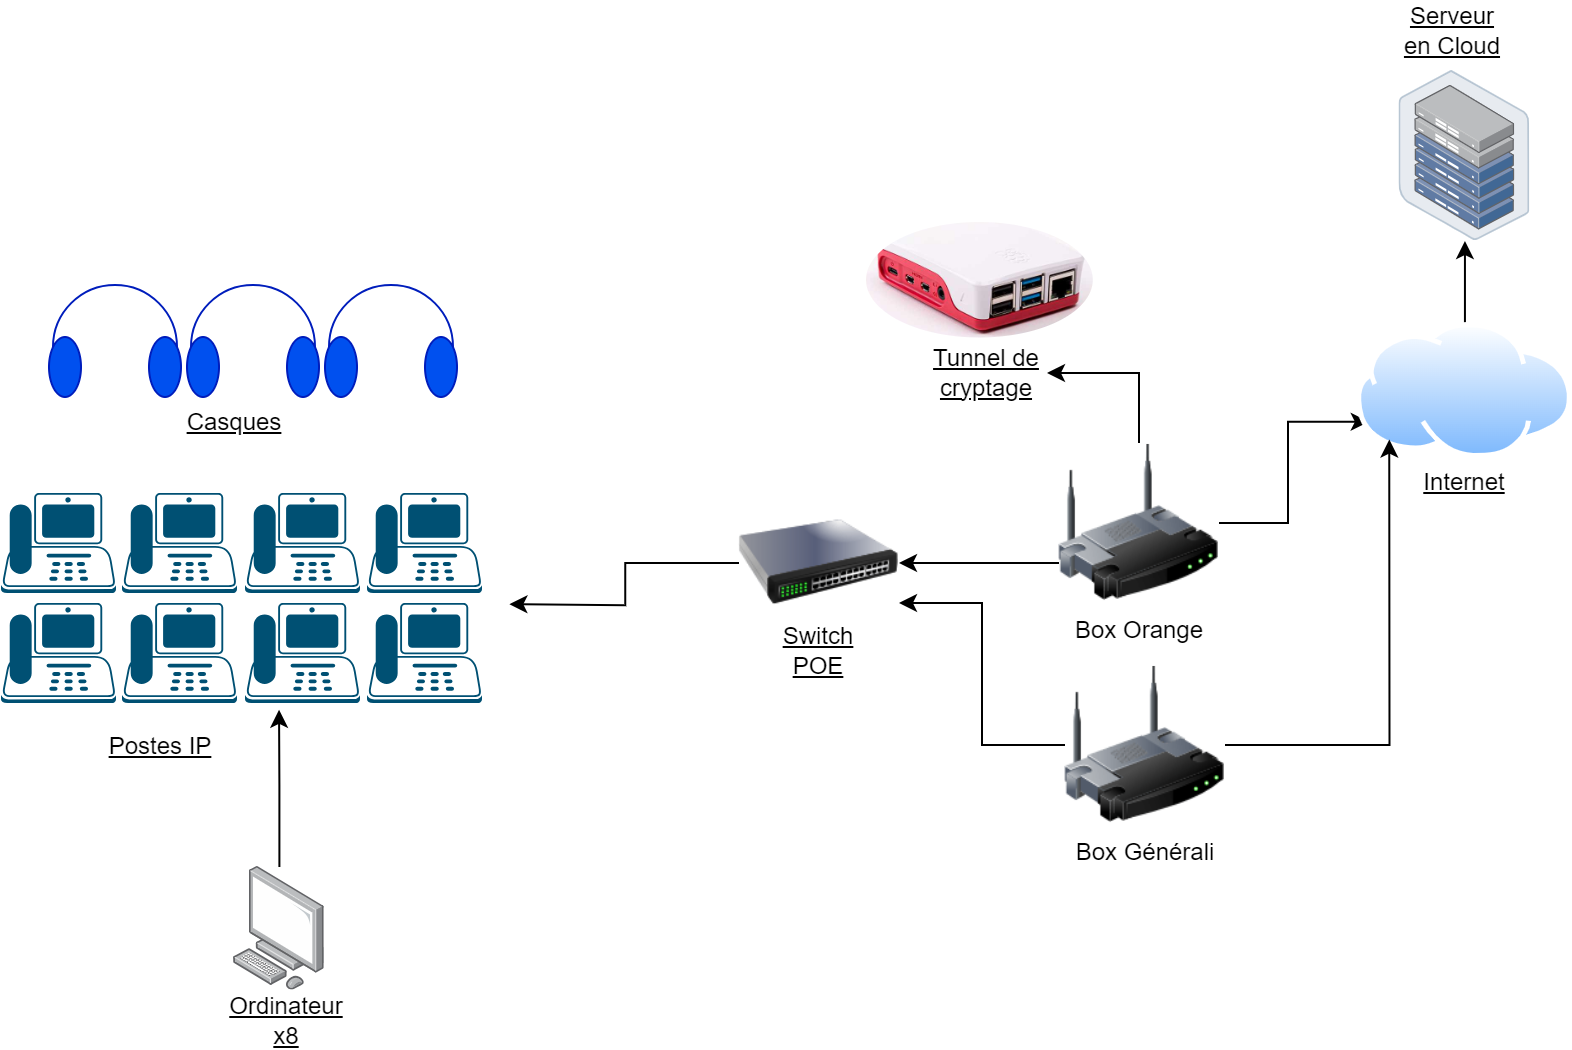

The diagram above was exported from draw.io. Its source (the exported page's mxGraphModel, read from the mxfile embedded in the PNG):
<mxGraphModel dx="1050" dy="621" grid="0" gridSize="10" guides="1" tooltips="1" connect="1" arrows="1" fold="1" page="1" pageScale="1" pageWidth="827" pageHeight="1169" background="#ffffff" math="0" shadow="0">
  <root>
    <mxCell id="0" />
    <mxCell id="1" parent="0" />
    <mxCell id="eDAP7mwtKytE8QqJJ1Sr-26" style="edgeStyle=orthogonalEdgeStyle;rounded=0;orthogonalLoop=1;jettySize=auto;html=1;exitX=0;exitY=0.5;exitDx=0;exitDy=0;strokeColor=#000000;" edge="1" parent="1" source="eDAP7mwtKytE8QqJJ1Sr-1">
      <mxGeometry relative="1" as="geometry">
        <mxPoint x="275.20001220703125" y="320.6000061035156" as="targetPoint" />
      </mxGeometry>
    </mxCell>
    <mxCell id="eDAP7mwtKytE8QqJJ1Sr-3" value="" style="verticalLabelPosition=bottom;shadow=0;dashed=0;align=center;html=1;verticalAlign=top;shape=mxgraph.electrical.radio.headphones;pointerEvents=1;fillColor=#0050ef;fontColor=#ffffff;strokeColor=#001DBC;" vertex="1" parent="1">
      <mxGeometry x="45" y="161" width="66" height="56" as="geometry" />
    </mxCell>
    <mxCell id="eDAP7mwtKytE8QqJJ1Sr-21" value="" style="verticalLabelPosition=bottom;shadow=0;dashed=0;align=center;html=1;verticalAlign=top;shape=mxgraph.electrical.radio.headphones;pointerEvents=1;fillColor=#0050ef;fontColor=#ffffff;strokeColor=#001DBC;" vertex="1" parent="1">
      <mxGeometry x="114" y="161" width="66" height="56" as="geometry" />
    </mxCell>
    <mxCell id="eDAP7mwtKytE8QqJJ1Sr-22" value="" style="verticalLabelPosition=bottom;shadow=0;dashed=0;align=center;html=1;verticalAlign=top;shape=mxgraph.electrical.radio.headphones;pointerEvents=1;fillColor=#0050ef;fontColor=#ffffff;strokeColor=#001DBC;" vertex="1" parent="1">
      <mxGeometry x="183" y="161" width="66" height="56" as="geometry" />
    </mxCell>
    <mxCell id="eDAP7mwtKytE8QqJJ1Sr-35" style="edgeStyle=orthogonalEdgeStyle;rounded=0;orthogonalLoop=1;jettySize=auto;html=1;exitX=0.5;exitY=0;exitDx=0;exitDy=0;entryX=1;entryY=0.5;entryDx=0;entryDy=0;strokeColor=#000000;" edge="1" parent="1" source="eDAP7mwtKytE8QqJJ1Sr-10" target="eDAP7mwtKytE8QqJJ1Sr-28">
      <mxGeometry relative="1" as="geometry" />
    </mxCell>
    <mxCell id="eDAP7mwtKytE8QqJJ1Sr-36" style="edgeStyle=orthogonalEdgeStyle;rounded=0;orthogonalLoop=1;jettySize=auto;html=1;exitX=0;exitY=0.75;exitDx=0;exitDy=0;entryX=1;entryY=0.5;entryDx=0;entryDy=0;strokeColor=#000000;" edge="1" parent="1" source="eDAP7mwtKytE8QqJJ1Sr-10" target="eDAP7mwtKytE8QqJJ1Sr-1">
      <mxGeometry relative="1" as="geometry" />
    </mxCell>
    <mxCell id="eDAP7mwtKytE8QqJJ1Sr-53" style="edgeStyle=orthogonalEdgeStyle;rounded=0;orthogonalLoop=1;jettySize=auto;html=1;exitX=1;exitY=0.5;exitDx=0;exitDy=0;entryX=0;entryY=0.75;entryDx=0;entryDy=0;strokeColor=#000000;" edge="1" parent="1" source="eDAP7mwtKytE8QqJJ1Sr-10" target="eDAP7mwtKytE8QqJJ1Sr-38">
      <mxGeometry relative="1" as="geometry" />
    </mxCell>
    <mxCell id="eDAP7mwtKytE8QqJJ1Sr-10" value="&lt;font style=&quot;background-color: rgb(255, 255, 255);&quot; color=&quot;#000000&quot;&gt;Box Orange&lt;/font&gt;" style="image;html=1;image=img/lib/clip_art/networking/Wireless_Router_128x128.png" vertex="1" parent="1">
      <mxGeometry x="550" y="240" width="80" height="80" as="geometry" />
    </mxCell>
    <mxCell id="eDAP7mwtKytE8QqJJ1Sr-31" value="" style="group" vertex="1" connectable="0" parent="1">
      <mxGeometry x="454" y="130" width="113.38999999999999" height="97.75" as="geometry" />
    </mxCell>
    <mxCell id="eDAP7mwtKytE8QqJJ1Sr-28" value="&lt;font color=&quot;#000000&quot;&gt;&lt;u&gt;Tunnel de cryptage&lt;/u&gt;&lt;/font&gt;" style="text;html=1;align=center;verticalAlign=middle;whiteSpace=wrap;rounded=0;" vertex="1" parent="eDAP7mwtKytE8QqJJ1Sr-31">
      <mxGeometry x="30" y="60" width="60" height="30" as="geometry" />
    </mxCell>
    <mxCell id="eDAP7mwtKytE8QqJJ1Sr-5" value="" style="shape=image;verticalLabelPosition=bottom;labelBackgroundColor=default;verticalAlign=top;aspect=fixed;imageAspect=0;image=https://assets.raspberrypi.com/static/9d04f9e0da940533569beaec45a3694a/3f4ea/rpf-products-6526e7f1-84ba-4f2c-905b-17d3fb6e01df_copy%2Bof%2Bpi4_case_angle2-f4481752.jpg;clipPath=inset(3% 5.33% 28.5% 5% round 49%);" vertex="1" parent="eDAP7mwtKytE8QqJJ1Sr-31">
      <mxGeometry width="113.39" height="57.75" as="geometry" />
    </mxCell>
    <mxCell id="eDAP7mwtKytE8QqJJ1Sr-32" value="" style="group" vertex="1" connectable="0" parent="1">
      <mxGeometry x="390" y="260" width="80" height="99" as="geometry" />
    </mxCell>
    <mxCell id="eDAP7mwtKytE8QqJJ1Sr-1" value="" style="image;html=1;image=img/lib/clip_art/networking/Switch_128x128.png" vertex="1" parent="eDAP7mwtKytE8QqJJ1Sr-32">
      <mxGeometry width="80" height="80" as="geometry" />
    </mxCell>
    <mxCell id="eDAP7mwtKytE8QqJJ1Sr-29" value="&lt;font color=&quot;#000000&quot;&gt;&lt;u&gt;Switch POE&lt;/u&gt;&lt;/font&gt;" style="text;html=1;align=center;verticalAlign=middle;whiteSpace=wrap;rounded=0;" vertex="1" parent="eDAP7mwtKytE8QqJJ1Sr-32">
      <mxGeometry x="10" y="69" width="60" height="30" as="geometry" />
    </mxCell>
    <mxCell id="eDAP7mwtKytE8QqJJ1Sr-33" value="" style="group" vertex="1" connectable="0" parent="1">
      <mxGeometry x="21" y="265" width="240.5" height="142" as="geometry" />
    </mxCell>
    <mxCell id="eDAP7mwtKytE8QqJJ1Sr-2" value="" style="points=[[0.59,0,0],[0.87,0.015,0],[0.88,0.3,0],[0.99,0.99,0],[0.5,1,0],[0.01,0.99,0],[0.075,0.5,0],[0.17,0.115,0]];verticalLabelPosition=bottom;sketch=0;html=1;verticalAlign=top;aspect=fixed;align=center;pointerEvents=1;shape=mxgraph.cisco19.ip_phone;fillColor=#005073;strokeColor=none;" vertex="1" parent="eDAP7mwtKytE8QqJJ1Sr-33">
      <mxGeometry width="57.49999999999999" height="50" as="geometry" />
    </mxCell>
    <mxCell id="eDAP7mwtKytE8QqJJ1Sr-14" value="" style="points=[[0.59,0,0],[0.87,0.015,0],[0.88,0.3,0],[0.99,0.99,0],[0.5,1,0],[0.01,0.99,0],[0.075,0.5,0],[0.17,0.115,0]];verticalLabelPosition=bottom;sketch=0;html=1;verticalAlign=top;aspect=fixed;align=center;pointerEvents=1;shape=mxgraph.cisco19.ip_phone;fillColor=#005073;strokeColor=none;" vertex="1" parent="eDAP7mwtKytE8QqJJ1Sr-33">
      <mxGeometry x="60.5" width="57.49999999999999" height="50" as="geometry" />
    </mxCell>
    <mxCell id="eDAP7mwtKytE8QqJJ1Sr-15" value="" style="points=[[0.59,0,0],[0.87,0.015,0],[0.88,0.3,0],[0.99,0.99,0],[0.5,1,0],[0.01,0.99,0],[0.075,0.5,0],[0.17,0.115,0]];verticalLabelPosition=bottom;sketch=0;html=1;verticalAlign=top;aspect=fixed;align=center;pointerEvents=1;shape=mxgraph.cisco19.ip_phone;fillColor=#005073;strokeColor=none;" vertex="1" parent="eDAP7mwtKytE8QqJJ1Sr-33">
      <mxGeometry x="122" width="57.49999999999999" height="50" as="geometry" />
    </mxCell>
    <mxCell id="eDAP7mwtKytE8QqJJ1Sr-16" value="" style="points=[[0.59,0,0],[0.87,0.015,0],[0.88,0.3,0],[0.99,0.99,0],[0.5,1,0],[0.01,0.99,0],[0.075,0.5,0],[0.17,0.115,0]];verticalLabelPosition=bottom;sketch=0;html=1;verticalAlign=top;aspect=fixed;align=center;pointerEvents=1;shape=mxgraph.cisco19.ip_phone;fillColor=#005073;strokeColor=none;" vertex="1" parent="eDAP7mwtKytE8QqJJ1Sr-33">
      <mxGeometry x="183" width="57.49999999999999" height="50" as="geometry" />
    </mxCell>
    <mxCell id="eDAP7mwtKytE8QqJJ1Sr-17" value="" style="points=[[0.59,0,0],[0.87,0.015,0],[0.88,0.3,0],[0.99,0.99,0],[0.5,1,0],[0.01,0.99,0],[0.075,0.5,0],[0.17,0.115,0]];verticalLabelPosition=bottom;sketch=0;html=1;verticalAlign=top;aspect=fixed;align=center;pointerEvents=1;shape=mxgraph.cisco19.ip_phone;fillColor=#005073;strokeColor=none;" vertex="1" parent="eDAP7mwtKytE8QqJJ1Sr-33">
      <mxGeometry y="55" width="57.49999999999999" height="50" as="geometry" />
    </mxCell>
    <mxCell id="eDAP7mwtKytE8QqJJ1Sr-18" value="" style="points=[[0.59,0,0],[0.87,0.015,0],[0.88,0.3,0],[0.99,0.99,0],[0.5,1,0],[0.01,0.99,0],[0.075,0.5,0],[0.17,0.115,0]];verticalLabelPosition=bottom;sketch=0;html=1;verticalAlign=top;aspect=fixed;align=center;pointerEvents=1;shape=mxgraph.cisco19.ip_phone;fillColor=#005073;strokeColor=none;" vertex="1" parent="eDAP7mwtKytE8QqJJ1Sr-33">
      <mxGeometry x="60.5" y="55" width="57.49999999999999" height="50" as="geometry" />
    </mxCell>
    <mxCell id="eDAP7mwtKytE8QqJJ1Sr-19" value="" style="points=[[0.59,0,0],[0.87,0.015,0],[0.88,0.3,0],[0.99,0.99,0],[0.5,1,0],[0.01,0.99,0],[0.075,0.5,0],[0.17,0.115,0]];verticalLabelPosition=bottom;sketch=0;html=1;verticalAlign=top;aspect=fixed;align=center;pointerEvents=1;shape=mxgraph.cisco19.ip_phone;fillColor=#005073;strokeColor=none;" vertex="1" parent="eDAP7mwtKytE8QqJJ1Sr-33">
      <mxGeometry x="122" y="55" width="57.49999999999999" height="50" as="geometry" />
    </mxCell>
    <mxCell id="eDAP7mwtKytE8QqJJ1Sr-20" value="" style="points=[[0.59,0,0],[0.87,0.015,0],[0.88,0.3,0],[0.99,0.99,0],[0.5,1,0],[0.01,0.99,0],[0.075,0.5,0],[0.17,0.115,0]];verticalLabelPosition=bottom;sketch=0;html=1;verticalAlign=top;aspect=fixed;align=center;pointerEvents=1;shape=mxgraph.cisco19.ip_phone;fillColor=#005073;strokeColor=none;" vertex="1" parent="eDAP7mwtKytE8QqJJ1Sr-33">
      <mxGeometry x="183" y="55" width="57.49999999999999" height="50" as="geometry" />
    </mxCell>
    <mxCell id="eDAP7mwtKytE8QqJJ1Sr-30" value="&lt;font color=&quot;#000000&quot;&gt;&lt;u&gt;Postes IP&lt;/u&gt;&lt;/font&gt;" style="text;html=1;align=center;verticalAlign=middle;whiteSpace=wrap;rounded=0;" vertex="1" parent="eDAP7mwtKytE8QqJJ1Sr-33">
      <mxGeometry x="50" y="112" width="60" height="30" as="geometry" />
    </mxCell>
    <mxCell id="eDAP7mwtKytE8QqJJ1Sr-37" value="&lt;font color=&quot;#000000&quot;&gt;&lt;u&gt;Casques&lt;/u&gt;&lt;/font&gt;" style="text;html=1;align=center;verticalAlign=middle;whiteSpace=wrap;rounded=0;" vertex="1" parent="1">
      <mxGeometry x="108" y="215" width="60" height="30" as="geometry" />
    </mxCell>
    <mxCell id="eDAP7mwtKytE8QqJJ1Sr-52" style="edgeStyle=orthogonalEdgeStyle;rounded=0;orthogonalLoop=1;jettySize=auto;html=1;exitX=0.5;exitY=0;exitDx=0;exitDy=0;strokeColor=#000000;" edge="1" parent="1" source="eDAP7mwtKytE8QqJJ1Sr-38" target="eDAP7mwtKytE8QqJJ1Sr-51">
      <mxGeometry relative="1" as="geometry" />
    </mxCell>
    <mxCell id="eDAP7mwtKytE8QqJJ1Sr-38" value="" style="image;aspect=fixed;perimeter=ellipsePerimeter;html=1;align=center;shadow=0;dashed=0;spacingTop=3;image=img/lib/active_directory/internet_cloud.svg;" vertex="1" parent="1">
      <mxGeometry x="699" y="180" width="107.94" height="68" as="geometry" />
    </mxCell>
    <mxCell id="eDAP7mwtKytE8QqJJ1Sr-40" value="&lt;font color=&quot;#000000&quot;&gt;&lt;u&gt;Serveur en Cloud&lt;/u&gt;&lt;/font&gt;" style="text;html=1;align=center;verticalAlign=middle;whiteSpace=wrap;rounded=0;" vertex="1" parent="1">
      <mxGeometry x="717" y="19" width="60" height="30" as="geometry" />
    </mxCell>
    <mxCell id="eDAP7mwtKytE8QqJJ1Sr-49" style="edgeStyle=orthogonalEdgeStyle;rounded=0;orthogonalLoop=1;jettySize=auto;html=1;exitX=0;exitY=0.5;exitDx=0;exitDy=0;entryX=1;entryY=0.75;entryDx=0;entryDy=0;strokeColor=#000000;" edge="1" parent="1" source="eDAP7mwtKytE8QqJJ1Sr-41" target="eDAP7mwtKytE8QqJJ1Sr-1">
      <mxGeometry relative="1" as="geometry" />
    </mxCell>
    <mxCell id="eDAP7mwtKytE8QqJJ1Sr-54" style="edgeStyle=orthogonalEdgeStyle;rounded=0;orthogonalLoop=1;jettySize=auto;html=1;exitX=1;exitY=0.5;exitDx=0;exitDy=0;entryX=0;entryY=1;entryDx=0;entryDy=0;strokeColor=#000000;" edge="1" parent="1" source="eDAP7mwtKytE8QqJJ1Sr-41" target="eDAP7mwtKytE8QqJJ1Sr-38">
      <mxGeometry relative="1" as="geometry" />
    </mxCell>
    <mxCell id="eDAP7mwtKytE8QqJJ1Sr-41" value="&lt;font style=&quot;background-color: rgb(255, 255, 255);&quot; color=&quot;#000000&quot;&gt;Box Générali&lt;/font&gt;" style="image;html=1;image=img/lib/clip_art/networking/Wireless_Router_128x128.png" vertex="1" parent="1">
      <mxGeometry x="553" y="351" width="80" height="80" as="geometry" />
    </mxCell>
    <mxCell id="eDAP7mwtKytE8QqJJ1Sr-42" value="" style="group" vertex="1" connectable="0" parent="1">
      <mxGeometry x="134" y="452" width="60" height="91.8" as="geometry" />
    </mxCell>
    <mxCell id="eDAP7mwtKytE8QqJJ1Sr-43" value="" style="image;points=[];aspect=fixed;html=1;align=center;shadow=0;dashed=0;image=img/lib/allied_telesis/computer_and_terminals/Personal_Computer.svg;" vertex="1" parent="eDAP7mwtKytE8QqJJ1Sr-42">
      <mxGeometry x="3.3999999999999773" width="45.6" height="61.800000000000004" as="geometry" />
    </mxCell>
    <mxCell id="eDAP7mwtKytE8QqJJ1Sr-44" value="&lt;font color=&quot;#000000&quot;&gt;&lt;u&gt;Ordinateur x8&lt;/u&gt;&lt;/font&gt;" style="text;html=1;align=center;verticalAlign=middle;whiteSpace=wrap;rounded=0;" vertex="1" parent="eDAP7mwtKytE8QqJJ1Sr-42">
      <mxGeometry y="61.8" width="60" height="30" as="geometry" />
    </mxCell>
    <mxCell id="eDAP7mwtKytE8QqJJ1Sr-48" value="" style="edgeStyle=orthogonalEdgeStyle;rounded=0;orthogonalLoop=1;jettySize=auto;html=1;entryX=0.296;entryY=1.068;entryDx=0;entryDy=0;entryPerimeter=0;strokeColor=#000000;" edge="1" parent="1" source="eDAP7mwtKytE8QqJJ1Sr-43" target="eDAP7mwtKytE8QqJJ1Sr-19">
      <mxGeometry relative="1" as="geometry" />
    </mxCell>
    <mxCell id="eDAP7mwtKytE8QqJJ1Sr-51" value="" style="image;points=[];aspect=fixed;html=1;align=center;shadow=0;dashed=0;image=img/lib/allied_telesis/storage/Datacenter_Server_Half_Rack_ToR.svg;" vertex="1" parent="1">
      <mxGeometry x="720.26" y="54" width="65.42" height="85" as="geometry" />
    </mxCell>
    <mxCell id="eDAP7mwtKytE8QqJJ1Sr-56" value="&lt;font color=&quot;#000000&quot;&gt;&lt;u&gt;Internet&lt;/u&gt;&lt;/font&gt;" style="text;html=1;align=center;verticalAlign=middle;whiteSpace=wrap;rounded=0;" vertex="1" parent="1">
      <mxGeometry x="722.97" y="245" width="60" height="30" as="geometry" />
    </mxCell>
  </root>
</mxGraphModel>